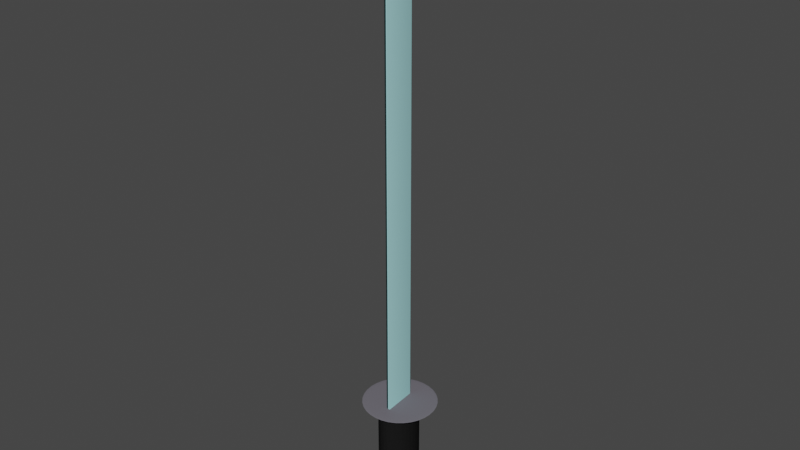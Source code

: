 # Source: sword.blend  (saved by Blender 2.82.7; exported with 4.5.12 LTS)
import bpy
from mathutils import Matrix  # noqa: F401  (used for matrix-valued properties, if any)

bpy.ops.wm.read_factory_settings(use_empty=True)
scene = bpy.context.scene
scene.name = 'Scene'

# ---- collections
col_collection = bpy.data.collections.new('Collection'); scene.collection.children.link(col_collection)

# ---- materials (node trees are filled in below, after node groups)
mat_material_003 = bpy.data.materials.new('Material.003')
mat_material_003.alpha_threshold = 0.0
mat_material_003.use_transparent_shadow = False
mat_material_003.diffuse_color = (0.3989, 0.7771, 0.8, 1.0)
mat_material_003.roughness = 0.5
mat_material_002 = bpy.data.materials.new('Material.002')
mat_material_002.alpha_threshold = 0.0
mat_material_002.use_transparent_shadow = False
mat_material_002.diffuse_color = (0.01109, 0.01109, 0.01109, 1.0)
mat_material_002.roughness = 0.5
mat_material_001 = bpy.data.materials.new('Material.001')
mat_material_001.alpha_threshold = 0.0
mat_material_001.use_transparent_shadow = False
mat_material_001.diffuse_color = (0.1565, 0.1492, 0.1734, 1.0)
mat_material_001.roughness = 0.5

# ---- material node trees

# ---- world
world_world = bpy.data.worlds.new('World'); scene.world = world_world
world_world.use_nodes = True; world_world.node_tree.nodes.clear()
_N = world_world.node_tree.nodes; _L = world_world.node_tree.links
n0 = _N.new('ShaderNodeOutputWorld'); n0.name = 'World Output'; n0.location = (300, 300)
n1 = _N.new('ShaderNodeBackground'); n1.name = 'Background'; n1.location = (10, 300)
n1.inputs[0].default_value = (0.05088, 0.05088, 0.05088, 1.0)
_L.new(n1.outputs[0], n0.inputs[0])
n0.is_active_output = True
world_world.color = (0.05088, 0.05088, 0.05088)
world_world.use_sun_shadow = False
world_world.sun_shadow_jitter_overblur = 0.0

# ---- meshes
me_cube_006 = bpy.data.meshes.new('Cube.006')
me_cube_006.from_pydata([(0.1005, -1.422, -1.421), (0.1005, -1.422, -0.9739), (1.959, -1.395, -1.421), (1.959, -1.395, -0.9739), (3.746, -1.314, -1.421), (3.746, -1.314, -0.9739), (5.393, -1.182, -1.421), (5.393, -1.182, -0.9739), (6.836, -1.006, -1.421), (6.836, -1.006, -0.9739), (8.021, -0.7903, -1.421), (8.021, -0.7903, -0.9739), (8.901, -0.5446, -1.421), (8.901, -0.5446, -0.9739), (9.443, -0.278, -1.421), (9.443, -0.278, -0.9739), (9.626, -0.000713, -1.421), (9.626, -0.000713, -0.9739), (9.443, 0.2766, -1.421), (9.443, 0.2766, -0.9739), (8.901, 0.5432, -1.421), (8.901, 0.5432, -0.9739), (8.021, 0.7889, -1.421), (8.021, 0.7889, -0.9739), (6.836, 1.004, -1.421), (6.836, 1.004, -0.9739), (5.393, 1.181, -1.421), (5.393, 1.181, -0.9739), (3.746, 1.312, -1.421), (3.746, 1.312, -0.9739), (1.959, 1.393, -1.421), (1.959, 1.393, -0.9739), (0.1005, 1.421, -1.421), (0.1005, 1.421, -0.9739), (-1.758, 1.393, -1.421), (-1.758, 1.393, -0.9739), (-3.545, 1.312, -1.421), (-3.545, 1.312, -0.9739), (-5.192, 1.181, -1.421), (-5.192, 1.181, -0.9739), (-6.635, 1.004, -1.421), (-6.635, 1.004, -0.9739), (-7.82, 0.7889, -1.421), (-7.82, 0.7889, -0.9739), (-8.7, 0.5432, -1.421), (-8.7, 0.5432, -0.9739), (-9.242, 0.2766, -1.421), (-9.242, 0.2766, -0.9739), (-9.425, -0.0007142, -1.421), (-9.425, -0.0007142, -0.9739), (-9.242, -0.278, -1.421), (-9.242, -0.278, -0.9739), (-8.7, -0.5446, -1.421), (-8.7, -0.5446, -0.9739), (-7.82, -0.7903, -1.421), (-7.82, -0.7903, -0.9739), (-6.635, -1.006, -1.421), (-6.635, -1.006, -0.9739), (-5.192, -1.182, -1.421), (-5.192, -1.182, -0.9739), (-3.545, -1.314, -1.421), (-3.545, -1.314, -0.9739), (-1.758, -1.395, -1.421), (-1.758, -1.395, -0.9741), (0.324, -0.6343, -0.9722), (4.375, -0.1429, -0.971), (8.149, -0.1429, -0.9712), (11.63, -0.1429, -0.9715), (14.67, -0.1429, -0.9719), (17.18, -0.1429, -0.9723), (19.04, -0.1429, -0.9728), (20.18, -0.1429, -0.9734), (20.57, -0.1429, -0.974), (20.18, -0.1429, -0.9746), (19.04, -0.1429, -0.9752), (17.18, -0.1429, -0.9757), (14.67, -0.1429, -0.9762), (11.63, -0.1429, -0.9765), (8.149, -0.1429, -0.9768), (4.375, -0.1429, -0.977), (4.3, -0.2278, -0.971), (8.001, -0.3095, -0.9712), (11.41, -0.3848, -0.9715), (14.4, -0.4508, -0.9719), (16.86, -0.505, -0.9723), (18.68, -0.5453, -0.9728), (19.8, -0.5701, -0.9734), (20.18, -0.5784, -0.974), (19.8, -0.5701, -0.9746), (18.68, -0.5453, -0.9752), (16.86, -0.505, -0.9757), (14.4, -0.4508, -0.9762), (11.41, -0.3848, -0.9765), (8.001, -0.3095, -0.9768), (4.3, -0.2278, -0.977), (4.077, -0.3095, -0.971), (7.563, -0.4698, -0.9712), (10.78, -0.6175, -0.9715), (13.59, -0.747, -0.9719), (15.9, -0.8532, -0.9723), (17.62, -0.9322, -0.9728), (18.68, -0.9808, -0.9734), (19.04, -0.9972, -0.974), (18.68, -0.9808, -0.9746), (17.62, -0.9322, -0.9752), (15.9, -0.8532, -0.9757), (13.59, -0.747, -0.9762), (10.78, -0.6175, -0.9765), (7.563, -0.4698, -0.9768), (4.077, -0.3095, -0.977), (3.714, -0.3848, -0.971), (6.852, -0.6175, -0.9712), (9.743, -0.832, -0.9715), (12.28, -1.02, -0.9719), (14.36, -1.174, -0.9723), (15.9, -1.289, -0.9728), (16.86, -1.359, -0.9734), (17.18, -1.383, -0.974), (16.86, -1.359, -0.9746), (15.9, -1.289, -0.9752), (14.36, -1.174, -0.9757), (12.28, -1.02, -0.9762), (9.743, -0.832, -0.9765), (6.852, -0.6175, -0.9768), (3.714, -0.3848, -0.977), (3.226, -0.4508, -0.971), (5.894, -0.747, -0.9712), (8.353, -1.02, -0.9715), (10.51, -1.259, -0.9719), (12.28, -1.455, -0.9723), (13.59, -1.601, -0.9728), (14.4, -1.691, -0.9734), (14.67, -1.722, -0.974), (14.4, -1.691, -0.9746), (13.59, -1.601, -0.9752), (12.28, -1.455, -0.9757), (10.51, -1.259, -0.9762), (8.353, -1.02, -0.9765), (5.894, -0.747, -0.9768), (3.226, -0.4508, -0.977), (2.631, -0.505, -0.971), (4.728, -0.8533, -0.9712), (6.66, -1.174, -0.9715), (8.353, -1.455, -0.9719), (9.743, -1.686, -0.9723), (10.78, -1.858, -0.9728), (11.41, -1.964, -0.9734), (11.63, -1.999, -0.974), (11.41, -1.964, -0.9746), (10.78, -1.858, -0.9752), (9.743, -1.686, -0.9757), (8.353, -1.455, -0.9762), (6.66, -1.174, -0.9765), (4.728, -0.8532, -0.9768), (2.631, -0.505, -0.977), (1.953, -0.5453, -0.971), (3.397, -0.9322, -0.9712), (4.728, -1.289, -0.9715), (5.894, -1.601, -0.9719), (6.852, -1.858, -0.9723), (7.563, -2.048, -0.9728), (8.001, -2.166, -0.9734), (8.149, -2.206, -0.974), (8.001, -2.166, -0.9746), (7.563, -2.048, -0.9752), (6.852, -1.858, -0.9757), (5.894, -1.601, -0.9762), (4.728, -1.289, -0.9765), (3.397, -0.9322, -0.9768), (1.953, -0.5453, -0.977), (1.217, -0.5701, -0.971), (1.953, -0.9808, -0.9712), (2.631, -1.359, -0.9715), (3.226, -1.691, -0.9719), (3.714, -1.964, -0.9723), (4.077, -2.166, -0.9728), (4.3, -2.29, -0.9734), (4.375, -2.333, -0.974), (4.3, -2.29, -0.9746), (4.077, -2.166, -0.9752), (3.714, -1.964, -0.9757), (3.226, -1.691, -0.9762), (2.631, -1.359, -0.9765), (1.953, -0.9808, -0.9768), (1.217, -0.5701, -0.977), (0.4511, -0.5784, -0.971), (0.4511, -0.9972, -0.9712), (0.4511, -1.383, -0.9715), (0.4511, -1.722, -0.9719), (0.4511, -1.999, -0.9723), (0.4511, -2.206, -0.9728), (0.4511, -2.333, -0.9734), (0.4511, -2.375, -0.974), (0.4511, -2.333, -0.9746), (0.4511, -2.206, -0.9752), (0.4511, -1.999, -0.9757), (0.4511, -1.722, -0.9762), (0.4511, -1.383, -0.9765), (0.4511, -0.9972, -0.9768), (0.4511, -0.5784, -0.977), (-0.3145, -0.5701, -0.971), (-1.051, -0.9808, -0.9712), (-1.729, -1.359, -0.9715), (-2.324, -1.691, -0.9719), (-2.812, -1.964, -0.9723), (-3.175, -2.166, -0.9728), (-3.398, -2.29, -0.9734), (-3.473, -2.333, -0.974), (-3.398, -2.29, -0.9746), (-3.175, -2.166, -0.9752), (-2.812, -1.964, -0.9757), (-2.324, -1.691, -0.9762), (-1.729, -1.359, -0.9765), (-1.051, -0.9808, -0.9768), (-0.3145, -0.5701, -0.977), (-1.051, -0.5453, -0.971), (-2.495, -0.9322, -0.9712), (-3.826, -1.289, -0.9715), (-4.992, -1.601, -0.9719), (-5.949, -1.858, -0.9723), (-6.661, -2.048, -0.9728), (-7.099, -2.166, -0.9734), (-7.247, -2.206, -0.974), (-7.099, -2.166, -0.9746), (-6.661, -2.048, -0.9752), (-5.949, -1.858, -0.9757), (-4.992, -1.601, -0.9762), (-3.826, -1.289, -0.9765), (-2.495, -0.9322, -0.9768), (-1.051, -0.5453, -0.977), (-1.729, -0.505, -0.971), (-3.826, -0.8532, -0.9712), (-5.758, -1.174, -0.9715), (-7.451, -1.455, -0.9719), (-8.841, -1.686, -0.9723), (-9.874, -1.858, -0.9728), (-10.51, -1.964, -0.9734), (-10.72, -1.999, -0.974), (-10.51, -1.964, -0.9746), (-9.874, -1.858, -0.9752), (-8.841, -1.686, -0.9757), (-7.451, -1.455, -0.9762), (-5.758, -1.174, -0.9765), (-3.826, -0.8532, -0.9768), (-1.729, -0.505, -0.977), (-2.324, -0.4508, -0.971), (-4.992, -0.747, -0.9712), (-7.451, -1.02, -0.9715), (-9.607, -1.259, -0.9719), (-11.38, -1.455, -0.9723), (-12.69, -1.601, -0.9728), (-13.5, -1.691, -0.9734), (-13.77, -1.722, -0.974), (-13.5, -1.691, -0.9746), (-12.69, -1.601, -0.9752), (-11.38, -1.455, -0.9757), (-9.607, -1.259, -0.9762), (-7.451, -1.02, -0.9765), (-4.992, -0.747, -0.9768), (-2.324, -0.4508, -0.977), (-2.812, -0.3848, -0.971), (-5.949, -0.6175, -0.9712), (-8.841, -0.832, -0.9715), (-11.38, -1.02, -0.9719), (-13.46, -1.174, -0.9723), (-15.0, -1.289, -0.9728), (-15.95, -1.359, -0.9734), (-16.27, -1.383, -0.974), (-15.95, -1.359, -0.9746), (-15.0, -1.289, -0.9752), (-13.46, -1.174, -0.9757), (-11.38, -1.02, -0.9762), (-8.841, -0.832, -0.9765), (-5.949, -0.6175, -0.9768), (-2.812, -0.3848, -0.977), (-3.175, -0.3095, -0.971), (-6.661, -0.4698, -0.9712), (-9.874, -0.6175, -0.9715), (-12.69, -0.747, -0.9719), (-15.0, -0.8532, -0.9723), (-16.72, -0.9322, -0.9728), (-17.78, -0.9808, -0.9734), (-18.13, -0.9972, -0.974), (-17.78, -0.9808, -0.9746), (-16.72, -0.9322, -0.9752), (-15.0, -0.8532, -0.9757), (-12.69, -0.747, -0.9762), (-9.874, -0.6175, -0.9765), (-6.661, -0.4698, -0.9768), (-3.175, -0.3095, -0.977), (-3.398, -0.2278, -0.971), (-7.099, -0.3095, -0.9712), (-10.51, -0.3848, -0.9715), (-13.5, -0.4508, -0.9719), (-15.95, -0.505, -0.9723), (-17.78, -0.5453, -0.9728), (-18.9, -0.57, -0.9734), (-19.28, -0.5784, -0.974), (-18.9, -0.57, -0.9746), (-17.78, -0.5453, -0.9752), (-15.95, -0.505, -0.9757), (-13.5, -0.4508, -0.9762), (-10.51, -0.3848, -0.9765), (-7.099, -0.3095, -0.9768), (-3.398, -0.2278, -0.977), (-3.473, -0.1429, -0.971), (-7.247, -0.1429, -0.9712), (-10.72, -0.1429, -0.9715), (-13.77, -0.1429, -0.9719), (-16.27, -0.1429, -0.9723), (-18.13, -0.1429, -0.9728), (-19.28, -0.1429, -0.9734), (-19.66, -0.1429, -0.974), (-19.28, -0.1429, -0.9746), (-18.13, -0.1429, -0.9752), (-16.27, -0.1429, -0.9757), (-13.77, -0.1429, -0.9762), (-10.72, -0.1429, -0.9765), (-7.247, -0.1429, -0.9768), (-3.473, -0.1429, -0.977), (-3.398, -0.05789, -0.971), (-7.099, 0.02382, -0.9712), (-10.51, 0.09912, -0.9715), (-13.5, 0.1651, -0.9719), (-15.95, 0.2193, -0.9723), (-17.78, 0.2595, -0.9728), (-18.9, 0.2843, -0.9734), (-19.28, 0.2927, -0.974), (-18.9, 0.2843, -0.9746), (-17.78, 0.2595, -0.9752), (-15.95, 0.2193, -0.9757), (-13.5, 0.1651, -0.9762), (-10.51, 0.09912, -0.9765), (-7.099, 0.02382, -0.9768), (-3.398, -0.05789, -0.977), (-3.175, 0.02382, -0.971), (-6.661, 0.1841, -0.9712), (-9.874, 0.3318, -0.9715), (-12.69, 0.4613, -0.9719), (-15.0, 0.5675, -0.9723), (-16.72, 0.6465, -0.9728), (-17.78, 0.6951, -0.9734), (-18.13, 0.7115, -0.974), (-17.78, 0.6951, -0.9746), (-16.72, 0.6465, -0.9752), (-15.0, 0.5675, -0.9757), (-12.69, 0.4613, -0.9762), (-9.874, 0.3318, -0.9765), (-6.661, 0.1841, -0.9768), (-3.175, 0.02382, -0.977), (-2.812, 0.09912, -0.971), (-5.949, 0.3318, -0.9712), (-8.841, 0.5462, -0.9715), (-11.38, 0.7342, -0.9719), (-13.46, 0.8885, -0.9723), (-15.0, 1.003, -0.9728), (-15.95, 1.074, -0.9734), (-16.27, 1.097, -0.974), (-15.95, 1.074, -0.9746), (-15.0, 1.003, -0.9752), (-13.46, 0.8885, -0.9757), (-11.38, 0.7342, -0.9762), (-8.841, 0.5462, -0.9765), (-5.949, 0.3318, -0.9768), (-2.812, 0.09912, -0.977), (-2.324, 0.1651, -0.971), (-4.992, 0.4613, -0.9712), (-7.451, 0.7342, -0.9715), (-9.607, 0.9734, -0.9719), (-11.38, 1.17, -0.9723), (-12.69, 1.316, -0.9728), (-13.5, 1.405, -0.9734), (-13.77, 1.436, -0.974), (-13.5, 1.405, -0.9746), (-12.69, 1.316, -0.9752), (-11.38, 1.17, -0.9757), (-9.607, 0.9734, -0.9762), (-7.451, 0.7342, -0.9765), (-4.992, 0.4613, -0.9768), (-2.324, 0.1651, -0.977), (-1.729, 0.2193, -0.971), (-3.826, 0.5675, -0.9712), (-5.758, 0.8885, -0.9715), (-7.451, 1.17, -0.9719), (-8.841, 1.401, -0.9723), (-9.874, 1.572, -0.9728), (-10.51, 1.678, -0.9734), (-10.72, 1.713, -0.974), (-10.51, 1.678, -0.9746), (-9.874, 1.572, -0.9752), (-8.841, 1.401, -0.9757), (-7.451, 1.17, -0.9762), (-5.758, 0.8885, -0.9765), (-3.826, 0.5675, -0.9768), (-1.729, 0.2193, -0.977), (0.4511, -0.1429, -0.9771), (-1.051, 0.2595, -0.971), (-2.495, 0.6465, -0.9712), (-3.826, 1.003, -0.9715), (-4.992, 1.316, -0.9719), (-5.949, 1.572, -0.9723), (-6.661, 1.763, -0.9728), (-7.099, 1.88, -0.9734), (-7.247, 1.92, -0.974), (-7.099, 1.88, -0.9746), (-6.661, 1.763, -0.9752), (-5.949, 1.572, -0.9757), (-4.992, 1.316, -0.9762), (-3.826, 1.003, -0.9765), (-2.495, 0.6465, -0.9768), (-1.051, 0.2595, -0.977), (-0.3145, 0.2843, -0.971), (-1.051, 0.6951, -0.9712), (-1.729, 1.074, -0.9715), (-2.324, 1.405, -0.9719), (-2.812, 1.678, -0.9723), (-3.175, 1.88, -0.9728), (-3.398, 2.005, -0.9734), (-3.473, 2.047, -0.974), (-3.398, 2.005, -0.9746), (-3.175, 1.88, -0.9752), (-2.812, 1.678, -0.9757), (-2.324, 1.405, -0.9762), (-1.729, 1.074, -0.9765), (-1.051, 0.6951, -0.9768), (-0.3145, 0.2843, -0.977), (0.4511, 0.2927, -0.971), (0.4511, 0.7115, -0.9712), (0.4511, 1.097, -0.9715), (0.4511, 1.436, -0.9719), (0.4511, 1.713, -0.9723), (0.4511, 1.92, -0.9728), (0.4511, 2.047, -0.9734), (0.4511, 2.09, -0.974), (0.4511, 2.047, -0.9746), (0.4511, 1.92, -0.9752), (0.4511, 1.713, -0.9757), (0.4511, 1.436, -0.9762), (0.4511, 1.097, -0.9765), (0.4511, 0.7115, -0.9768), (0.4511, 0.2927, -0.977), (1.217, 0.2843, -0.971), (1.953, 0.6951, -0.9712), (2.631, 1.074, -0.9715), (3.226, 1.405, -0.9719), (3.714, 1.678, -0.9723), (4.077, 1.88, -0.9728), (4.3, 2.005, -0.9734), (4.375, 2.047, -0.974), (4.3, 2.005, -0.9746), (4.077, 1.88, -0.9752), (3.714, 1.678, -0.9757), (3.226, 1.405, -0.9762), (2.631, 1.074, -0.9765), (1.953, 0.6951, -0.9768), (1.217, 0.2843, -0.977), (1.953, 0.2595, -0.971), (3.397, 0.6465, -0.9712), (4.728, 1.003, -0.9715), (5.894, 1.316, -0.9719), (6.852, 1.572, -0.9723), (7.563, 1.763, -0.9728), (8.001, 1.88, -0.9734), (8.149, 1.92, -0.974), (8.001, 1.88, -0.9746), (7.563, 1.763, -0.9752), (6.852, 1.572, -0.9757), (5.894, 1.316, -0.9762), (4.728, 1.003, -0.9765), (3.397, 0.6465, -0.9768), (1.953, 0.2595, -0.977), (2.631, 0.2193, -0.971), (4.728, 0.5675, -0.9712), (6.66, 0.8885, -0.9715), (8.353, 1.17, -0.9719), (9.743, 1.401, -0.9723), (10.78, 1.572, -0.9728), (11.41, 1.678, -0.9734), (11.63, 1.713, -0.974), (11.41, 1.678, -0.9746), (10.78, 1.572, -0.9752), (9.743, 1.401, -0.9757), (8.353, 1.17, -0.9762), (6.66, 0.8885, -0.9765), (4.728, 0.5675, -0.9768), (2.631, 0.2193, -0.977), (3.226, 0.1651, -0.971), (5.894, 0.4613, -0.9712), (8.353, 0.7342, -0.9715), (10.51, 0.9734, -0.9719), (12.28, 1.17, -0.9723), (13.59, 1.316, -0.9728), (14.4, 1.405, -0.9734), (14.67, 1.436, -0.974), (14.4, 1.405, -0.9746), (13.59, 1.316, -0.9752), (12.28, 1.17, -0.9757), (10.51, 0.9734, -0.9762), (8.353, 0.7342, -0.9765), (5.894, 0.4613, -0.9768), (3.226, 0.1651, -0.977), (3.714, 0.09912, -0.971), (6.852, 0.3318, -0.9712), (9.743, 0.5462, -0.9715), (12.28, 0.7342, -0.9719), (14.36, 0.8885, -0.9723), (15.9, 1.003, -0.9728), (16.86, 1.074, -0.9734), (17.18, 1.097, -0.974), (16.86, 1.074, -0.9746), (15.9, 1.003, -0.9752), (14.36, 0.8885, -0.9757), (12.28, 0.7342, -0.9762), (9.743, 0.5462, -0.9765), (6.852, 0.3318, -0.9768), (3.714, 0.09912, -0.977), (0.4511, -0.1429, -0.971), (4.077, 0.02382, -0.971), (7.563, 0.1841, -0.9712), (10.78, 0.3318, -0.9715), (13.59, 0.4613, -0.9719), (15.9, 0.5675, -0.9723), (17.62, 0.6465, -0.9728), (18.68, 0.6951, -0.9734), (19.04, 0.7115, -0.974), (18.68, 0.6951, -0.9746), (17.62, 0.6465, -0.9752), (15.9, 0.5675, -0.9757), (13.59, 0.4613, -0.9762), (10.78, 0.3318, -0.9765), (7.563, 0.1841, -0.9768), (4.077, 0.02382, -0.977), (4.3, -0.05789, -0.971), (8.001, 0.02382, -0.9712), (11.41, 0.09912, -0.9715), (14.4, 0.1651, -0.9719), (16.86, 0.2193, -0.9723), (18.68, 0.2595, -0.9728), (19.8, 0.2843, -0.9734), (20.18, 0.2927, -0.974), (19.8, 0.2843, -0.9746), (18.68, 0.2595, -0.9752), (16.86, 0.2193, -0.9757), (14.4, 0.1651, -0.9762), (11.41, 0.09912, -0.9765), (8.001, 0.02382, -0.9768), (4.3, -0.05789, -0.977), (-3.748, 0.8419, -1.003), (-0.1288, -1.0, -0.9735), (0.05344, -1.0, 0.9204), (-1.119, 1.0, -0.9735), (-1.119, 1.0, 1.026), (0.203, -1.0, -0.9735), (0.349, -1.0, 0.9207), (0.8808, 1.0, -0.9735), (0.8808, 1.0, 1.026)], [], [(0, 2, 3, 1), (2, 4, 5, 3), (4, 6, 7, 5), (6, 8, 9, 7), (8, 10, 11, 9), (10, 12, 13, 11), (12, 14, 15, 13), (14, 16, 17, 15), (16, 18, 19, 17), (18, 20, 21, 19), (20, 22, 23, 21), (22, 24, 25, 23), (24, 26, 27, 25), (26, 28, 29, 27), (28, 30, 31, 29), (30, 32, 33, 31), (32, 34, 35, 33), (34, 36, 37, 35), (36, 38, 39, 37), (38, 40, 41, 39), (40, 42, 43, 41), (42, 44, 45, 43), (44, 46, 47, 45), (46, 48, 49, 47), (48, 50, 51, 49), (50, 52, 53, 51), (52, 54, 55, 53), (54, 56, 57, 55), (56, 58, 59, 57), (58, 60, 61, 59), (3, 5, 7, 9, 11, 13, 15, 17, 19, 21, 23, 25, 27, 29, 31, 33, 35, 37, 39, 41, 43, 45, 47, 49, 51, 53, 55, 57, 59, 61, 63, 1), (62, 0, 1, 63), (60, 62, 63, 61), (0, 62, 60, 58, 56, 54, 52, 50, 48, 46, 44, 42, 40, 38, 36, 34, 32, 30, 28, 26, 24, 22, 20, 18, 16, 14, 12, 10, 8, 6, 4, 2), (69, 68, 83, 84), (77, 76, 91, 92), (70, 69, 84, 85), (78, 77, 92, 93), (71, 70, 85, 86), (79, 78, 93, 94), (72, 71, 86, 87), (73, 72, 87, 88), (66, 65, 80, 81), (74, 73, 88, 89), (67, 66, 81, 82), (75, 74, 89, 90), (68, 67, 82, 83), (76, 75, 90, 91), (83, 82, 97, 98), (91, 90, 105, 106), (84, 83, 98, 99), (92, 91, 106, 107), (85, 84, 99, 100), (93, 92, 107, 108), (86, 85, 100, 101), (94, 93, 108, 109), (87, 86, 101, 102), (88, 87, 102, 103), (81, 80, 95, 96), (89, 88, 103, 104), (82, 81, 96, 97), (90, 89, 104, 105), (102, 101, 116, 117), (103, 102, 117, 118), (96, 95, 110, 111), (104, 103, 118, 119), (97, 96, 111, 112), (105, 104, 119, 120), (98, 97, 112, 113), (106, 105, 120, 121), (99, 98, 113, 114), (107, 106, 121, 122), (100, 99, 114, 115), (108, 107, 122, 123), (101, 100, 115, 116), (109, 108, 123, 124), (121, 120, 135, 136), (114, 113, 128, 129), (122, 121, 136, 137), (115, 114, 129, 130), (123, 122, 137, 138), (116, 115, 130, 131), (124, 123, 138, 139), (117, 116, 131, 132), (118, 117, 132, 133), (111, 110, 125, 126), (119, 118, 133, 134), (112, 111, 126, 127), (120, 119, 134, 135), (113, 112, 127, 128), (133, 132, 147, 148), (126, 125, 140, 141), (134, 133, 148, 149), (127, 126, 141, 142), (135, 134, 149, 150), (128, 127, 142, 143), (136, 135, 150, 151), (129, 128, 143, 144), (137, 136, 151, 152), (130, 129, 144, 145), (138, 137, 152, 153), (131, 130, 145, 146), (139, 138, 153, 154), (132, 131, 146, 147), (144, 143, 158, 159), (152, 151, 166, 167), (145, 144, 159, 160), (153, 152, 167, 168), (146, 145, 160, 161), (154, 153, 168, 169), (147, 146, 161, 162), (148, 147, 162, 163), (141, 140, 155, 156), (149, 148, 163, 164), (142, 141, 156, 157), (150, 149, 164, 165), (143, 142, 157, 158), (151, 150, 165, 166), (163, 162, 177, 178), (156, 155, 170, 171), (164, 163, 178, 179), (157, 156, 171, 172), (165, 164, 179, 180), (158, 157, 172, 173), (166, 165, 180, 181), (159, 158, 173, 174), (167, 166, 181, 182), (160, 159, 174, 175), (168, 167, 182, 183), (161, 160, 175, 176), (169, 168, 183, 184), (162, 161, 176, 177), (182, 181, 196, 197), (175, 174, 189, 190), (183, 182, 197, 198), (176, 175, 190, 191), (184, 183, 198, 199), (177, 176, 191, 192), (178, 177, 192, 193), (171, 170, 185, 186), (179, 178, 193, 194), (172, 171, 186, 187), (180, 179, 194, 195), (173, 172, 187, 188), (181, 180, 195, 196), (174, 173, 188, 189), (194, 193, 208, 209), (187, 186, 201, 202), (195, 194, 209, 210), (188, 187, 202, 203), (196, 195, 210, 211), (189, 188, 203, 204), (197, 196, 211, 212), (190, 189, 204, 205), (198, 197, 212, 213), (191, 190, 205, 206), (199, 198, 213, 214), (192, 191, 206, 207), (193, 192, 207, 208), (186, 185, 200, 201), (213, 212, 227, 228), (206, 205, 220, 221), (214, 213, 228, 229), (207, 206, 221, 222), (208, 207, 222, 223), (201, 200, 215, 216), (209, 208, 223, 224), (202, 201, 216, 217), (210, 209, 224, 225), (203, 202, 217, 218), (211, 210, 225, 226), (204, 203, 218, 219), (212, 211, 226, 227), (205, 204, 219, 220), (217, 216, 231, 232), (225, 224, 239, 240), (218, 217, 232, 233), (226, 225, 240, 241), (219, 218, 233, 234), (227, 226, 241, 242), (220, 219, 234, 235), (228, 227, 242, 243), (221, 220, 235, 236), (229, 228, 243, 244), (222, 221, 236, 237), (223, 222, 237, 238), (216, 215, 230, 231), (224, 223, 238, 239), (236, 235, 250, 251), (244, 243, 258, 259), (237, 236, 251, 252), (238, 237, 252, 253), (231, 230, 245, 246), (239, 238, 253, 254), (232, 231, 246, 247), (240, 239, 254, 255), (233, 232, 247, 248), (241, 240, 255, 256), (234, 233, 248, 249), (242, 241, 256, 257), (235, 234, 249, 250), (243, 242, 257, 258), (255, 254, 269, 270), (248, 247, 262, 263), (256, 255, 270, 271), (249, 248, 263, 264), (257, 256, 271, 272), (250, 249, 264, 265), (258, 257, 272, 273), (251, 250, 265, 266), (259, 258, 273, 274), (252, 251, 266, 267), (253, 252, 267, 268), (246, 245, 260, 261), (254, 253, 268, 269), (247, 246, 261, 262), (274, 273, 288, 289), (267, 266, 281, 282), (268, 267, 282, 283), (261, 260, 275, 276), (269, 268, 283, 284), (262, 261, 276, 277), (270, 269, 284, 285), (263, 262, 277, 278), (271, 270, 285, 286), (264, 263, 278, 279), (272, 271, 286, 287), (265, 264, 279, 280), (273, 272, 287, 288), (266, 265, 280, 281), (278, 277, 292, 293), (286, 285, 300, 301), (279, 278, 293, 294), (287, 286, 301, 302), (280, 279, 294, 295), (288, 287, 302, 303), (281, 280, 295, 296), (289, 288, 303, 304), (282, 281, 296, 297), (283, 282, 297, 298), (276, 275, 290, 291), (284, 283, 298, 299), (277, 276, 291, 292), (285, 284, 299, 300), (297, 296, 311, 312), (298, 297, 312, 313), (291, 290, 305, 306), (299, 298, 313, 314), (292, 291, 306, 307), (300, 299, 314, 315), (293, 292, 307, 308), (301, 300, 315, 316), (294, 293, 308, 309), (302, 301, 316, 317), (295, 294, 309, 310), (303, 302, 317, 318), (296, 295, 310, 311), (304, 303, 318, 319), (316, 315, 330, 331), (309, 308, 323, 324), (317, 316, 331, 332), (310, 309, 324, 325), (318, 317, 332, 333), (311, 310, 325, 326), (319, 318, 333, 334), (312, 311, 326, 327), (313, 312, 327, 328), (306, 305, 320, 321), (314, 313, 328, 329), (307, 306, 321, 322), (315, 314, 329, 330), (308, 307, 322, 323), (328, 327, 342, 343), (321, 320, 335, 336), (329, 328, 343, 344), (322, 321, 336, 337), (330, 329, 344, 345), (323, 322, 337, 338), (331, 330, 345, 346), (324, 323, 338, 339), (332, 331, 346, 347), (325, 324, 339, 340), (333, 332, 347, 348), (326, 325, 340, 341), (334, 333, 348, 349), (327, 326, 341, 342), (347, 346, 361, 362), (340, 339, 354, 355), (348, 347, 362, 363), (341, 340, 355, 356), (349, 348, 363, 364), (342, 341, 356, 357), (343, 342, 357, 358), (336, 335, 350, 351), (344, 343, 358, 359), (337, 336, 351, 352), (345, 344, 359, 360), (338, 337, 352, 353), (346, 345, 360, 361), (339, 338, 353, 354), (351, 350, 365, 366), (359, 358, 373, 374), (352, 351, 366, 367), (360, 359, 374, 375), (353, 352, 367, 368), (361, 360, 375, 376), (354, 353, 368, 369), (362, 361, 376, 377), (355, 354, 369, 370), (363, 362, 377, 378), (356, 355, 370, 371), (364, 363, 378, 379), (357, 356, 371, 372), (358, 357, 372, 373), (370, 369, 384, 385), (378, 377, 392, 393), (371, 370, 385, 386), (379, 378, 393, 394), (372, 371, 386, 387), (373, 372, 387, 388), (366, 365, 380, 381), (374, 373, 388, 389), (367, 366, 381, 382), (375, 374, 389, 390), (368, 367, 382, 383), (376, 375, 390, 391), (369, 368, 383, 384), (377, 376, 391, 392), (389, 388, 404, 405), (382, 381, 397, 398), (390, 389, 405, 406), (383, 382, 398, 399), (391, 390, 406, 407), (384, 383, 399, 400), (392, 391, 407, 408), (385, 384, 400, 401), (393, 392, 408, 409), (386, 385, 401, 402), (394, 393, 409, 410), (387, 386, 402, 403), (388, 387, 403, 404), (381, 380, 396, 397), (409, 408, 423, 424), (402, 401, 416, 417), (410, 409, 424, 425), (403, 402, 417, 418), (404, 403, 418, 419), (397, 396, 411, 412), (405, 404, 419, 420), (398, 397, 412, 413), (406, 405, 420, 421), (399, 398, 413, 414), (407, 406, 421, 422), (400, 399, 414, 415), (408, 407, 422, 423), (401, 400, 415, 416), (413, 412, 427, 428), (421, 420, 435, 436), (414, 413, 428, 429), (422, 421, 436, 437), (415, 414, 429, 430), (423, 422, 437, 438), (416, 415, 430, 431), (424, 423, 438, 439), (417, 416, 431, 432), (425, 424, 439, 440), (418, 417, 432, 433), (419, 418, 433, 434), (412, 411, 426, 427), (420, 419, 434, 435), (432, 431, 446, 447), (440, 439, 454, 455), (433, 432, 447, 448), (434, 433, 448, 449), (427, 426, 441, 442), (435, 434, 449, 450), (428, 427, 442, 443), (436, 435, 450, 451), (429, 428, 443, 444), (437, 436, 451, 452), (430, 429, 444, 445), (438, 437, 452, 453), (431, 430, 445, 446), (439, 438, 453, 454), (451, 450, 465, 466), (444, 443, 458, 459), (452, 451, 466, 467), (445, 444, 459, 460), (453, 452, 467, 468), (446, 445, 460, 461), (454, 453, 468, 469), (447, 446, 461, 462), (455, 454, 469, 470), (448, 447, 462, 463), (449, 448, 463, 464), (442, 441, 456, 457), (450, 449, 464, 465), (443, 442, 457, 458), (470, 469, 484, 485), (463, 462, 477, 478), (464, 463, 478, 479), (457, 456, 471, 472), (465, 464, 479, 480), (458, 457, 472, 473), (466, 465, 480, 481), (459, 458, 473, 474), (467, 466, 481, 482), (460, 459, 474, 475), (468, 467, 482, 483), (461, 460, 475, 476), (469, 468, 483, 484), (462, 461, 476, 477), (482, 481, 496, 497), (475, 474, 489, 490), (483, 482, 497, 498), (476, 475, 490, 491), (484, 483, 498, 499), (477, 476, 491, 492), (485, 484, 499, 500), (478, 477, 492, 493), (479, 478, 493, 494), (472, 471, 486, 487), (480, 479, 494, 495), (473, 472, 487, 488), (481, 480, 495, 496), (474, 473, 488, 489), (494, 493, 508, 509), (487, 486, 501, 502), (495, 494, 509, 510), (488, 487, 502, 503), (496, 495, 510, 511), (489, 488, 503, 504), (497, 496, 511, 512), (490, 489, 504, 505), (498, 497, 512, 513), (491, 490, 505, 506), (499, 498, 513, 514), (492, 491, 506, 507), (500, 499, 514, 515), (493, 492, 507, 508), (505, 504, 520, 521), (513, 512, 528, 529), (506, 505, 521, 522), (514, 513, 529, 530), (507, 506, 522, 523), (515, 514, 530, 531), (508, 507, 523, 524), (509, 508, 524, 525), (502, 501, 517, 518), (510, 509, 525, 526), (503, 502, 518, 519), (511, 510, 526, 527), (504, 503, 519, 520), (512, 511, 527, 528), (525, 524, 539, 540), (518, 517, 532, 533), (526, 525, 540, 541), (519, 518, 533, 534), (527, 526, 541, 542), (520, 519, 534, 535), (528, 527, 542, 543), (521, 520, 535, 536), (529, 528, 543, 544), (522, 521, 536, 537), (530, 529, 544, 545), (523, 522, 537, 538), (531, 530, 545, 546), (524, 523, 538, 539), (65, 516, 80), (395, 79, 94), (80, 516, 95), (395, 94, 109), (95, 516, 110), (395, 109, 124), (110, 516, 125), (395, 124, 139), (125, 516, 140), (395, 139, 154), (140, 516, 155), (395, 154, 169), (155, 516, 170), (395, 169, 184), (170, 516, 185), (395, 184, 199), (185, 516, 200), (395, 199, 214), (200, 516, 215), (395, 214, 229), (215, 516, 230), (395, 229, 244), (230, 516, 245), (395, 244, 259), (245, 516, 260), (395, 259, 274), (260, 516, 275), (395, 274, 289), (275, 516, 290), (395, 289, 304), (290, 516, 305), (395, 304, 319), (305, 516, 320), (395, 319, 334), (395, 334, 349), (320, 516, 335), (335, 516, 350), (395, 349, 364), (350, 516, 365), (395, 364, 379), (365, 516, 380), (395, 379, 394), (380, 516, 396), (395, 394, 410), (396, 516, 411), (395, 410, 425), (411, 516, 426), (395, 425, 440), (426, 516, 441), (395, 440, 455), (441, 516, 456), (395, 455, 470), (456, 516, 471), (395, 470, 485), (471, 516, 486), (395, 485, 500), (486, 516, 501), (395, 500, 515), (501, 516, 517), (395, 515, 531), (517, 516, 532), (395, 531, 546), (544, 543, 76, 77), (537, 536, 69, 70), (545, 544, 77, 78), (538, 537, 70, 71), (546, 545, 78, 79), (539, 538, 71, 72), (532, 516, 65), (395, 546, 79), (540, 539, 72, 73), (533, 532, 65, 66), (541, 540, 73, 74), (534, 533, 66, 67), (542, 541, 74, 75), (535, 534, 67, 68), (543, 542, 75, 76), (536, 535, 68, 69), (549, 551, 550, 548), (551, 555, 554, 550), (555, 553, 552, 554), (553, 549, 548, 552), (548, 550, 554, 552), (553, 555, 551, 549)])
me_cube_006.polygons.foreach_set('use_smooth', [0, 0, 0, 0, 0, 0, 0, 0, 0, 0, 0, 0, 0, 0, 0, 0, 0, 0, 0, 0, 0, 0, 0, 0, 0, 0, 0, 0, 0, 0, 0, 0, 0, 0, 0, 0, 0, 0, 0, 0, 0, 0, 0, 0, 0, 0, 0, 0, 0, 0, 0, 0, 0, 0, 0, 0, 0, 0, 0, 0, 0, 0, 0, 0, 0, 0, 0, 0, 0, 0, 0, 0, 0, 0, 0, 0, 0, 0, 0, 0, 0, 0, 0, 0, 0, 0, 0, 0, 0, 0, 0, 0, 0, 0, 0, 0, 0, 0, 0, 0, 0, 0, 0, 0, 0, 0, 0, 0, 0, 0, 0, 0, 0, 0, 0, 0, 0, 0, 0, 0, 0, 0, 0, 0, 0, 0, 0, 0, 0, 0, 0, 0, 0, 0, 0, 0, 0, 0, 0, 0, 0, 0, 0, 0, 0, 0, 0, 0, 0, 0, 0, 0, 0, 0, 0, 0, 0, 0, 0, 0, 0, 0, 0, 0, 0, 0, 0, 0, 0, 0, 0, 0, 0, 0, 0, 0, 0, 0, 0, 0, 0, 0, 0, 0, 0, 0, 0, 0, 0, 0, 0, 0, 0, 0, 0, 0, 0, 0, 0, 0, 0, 0, 0, 0, 0, 0, 0, 0, 0, 0, 0, 0, 0, 0, 0, 0, 0, 0, 0, 0, 0, 0, 0, 0, 0, 0, 0, 0, 0, 0, 0, 0, 0, 0, 0, 0, 0, 0, 0, 0, 0, 0, 0, 0, 0, 0, 0, 0, 0, 0, 0, 0, 0, 0, 0, 0, 0, 0, 0, 0, 0, 0, 0, 0, 0, 0, 0, 0, 0, 0, 0, 0, 0, 0, 0, 0, 0, 0, 0, 0, 0, 0, 0, 0, 0, 0, 0, 0, 0, 0, 0, 0, 0, 0, 0, 0, 0, 0, 0, 0, 0, 0, 0, 0, 0, 0, 0, 0, 0, 0, 0, 0, 0, 0, 0, 0, 0, 0, 0, 0, 0, 0, 0, 0, 0, 0, 0, 0, 0, 0, 0, 0, 0, 0, 0, 0, 0, 0, 0, 0, 0, 0, 0, 0, 0, 0, 0, 0, 0, 0, 0, 0, 0, 0, 0, 0, 0, 0, 0, 0, 0, 0, 0, 0, 0, 0, 0, 0, 0, 0, 0, 0, 0, 0, 0, 0, 0, 0, 0, 0, 0, 0, 0, 0, 0, 0, 0, 0, 0, 0, 0, 0, 0, 0, 0, 0, 0, 0, 0, 0, 0, 0, 0, 0, 0, 0, 0, 0, 0, 0, 0, 0, 0, 0, 0, 0, 0, 0, 0, 0, 0, 0, 0, 0, 0, 0, 0, 0, 0, 0, 0, 0, 0, 0, 0, 0, 0, 0, 0, 0, 0, 0, 0, 0, 0, 0, 0, 0, 0, 0, 0, 0, 0, 0, 0, 0, 0, 0, 0, 0, 0, 0, 0, 0, 0, 0, 0, 0, 0, 0, 0, 0, 0, 0, 0, 0, 0, 0, 0, 0, 0, 0, 0, 0, 0, 0, 0, 0, 0, 0, 0, 0, 0, 0, 0, 0, 0, 0, 0, 0, 0, 0, 0, 0, 0, 0, 0, 0, 0, 0, 0, 0, 0, 0, 0, 0, 0, 0, 0, 0, 0, 0, 0, 0, 0, 0, 0, 0, 0, 0, 0, 0, 0, 0, 0, 0, 0, 0, 0, 0, 0, 0, 0, 0, 0, 0, 1, 1, 1, 1, 1, 1])
me_cube_006.polygons.foreach_set('material_index', [1, 1, 1, 1, 1, 1, 1, 1, 1, 1, 1, 1, 1, 1, 1, 1, 1, 1, 1, 1, 1, 1, 1, 1, 1, 1, 1, 1, 1, 1, 1, 1, 1, 1, 2, 2, 2, 2, 2, 2, 2, 2, 2, 2, 2, 2, 2, 2, 2, 2, 2, 2, 2, 2, 2, 2, 2, 2, 2, 2, 2, 2, 2, 2, 2, 2, 2, 2, 2, 2, 2, 2, 2, 2, 2, 2, 2, 2, 2, 2, 2, 2, 2, 2, 2, 2, 2, 2, 2, 2, 2, 2, 2, 2, 2, 2, 2, 2, 2, 2, 2, 2, 2, 2, 2, 2, 2, 2, 2, 2, 2, 2, 2, 2, 2, 2, 2, 2, 2, 2, 2, 2, 2, 2, 2, 2, 2, 2, 2, 2, 2, 2, 2, 2, 2, 2, 2, 2, 2, 2, 2, 2, 2, 2, 2, 2, 2, 2, 2, 2, 2, 2, 2, 2, 2, 2, 2, 2, 2, 2, 2, 2, 2, 2, 2, 2, 2, 2, 2, 2, 2, 2, 2, 2, 2, 2, 2, 2, 2, 2, 2, 2, 2, 2, 2, 2, 2, 2, 2, 2, 2, 2, 2, 2, 2, 2, 2, 2, 2, 2, 2, 2, 2, 2, 2, 2, 2, 2, 2, 2, 2, 2, 2, 2, 2, 2, 2, 2, 2, 2, 2, 2, 2, 2, 2, 2, 2, 2, 2, 2, 2, 2, 2, 2, 2, 2, 2, 2, 2, 2, 2, 2, 2, 2, 2, 2, 2, 2, 2, 2, 2, 2, 2, 2, 2, 2, 2, 2, 2, 2, 2, 2, 2, 2, 2, 2, 2, 2, 2, 2, 2, 2, 2, 2, 2, 2, 2, 2, 2, 2, 2, 2, 2, 2, 2, 2, 2, 2, 2, 2, 2, 2, 2, 2, 2, 2, 2, 2, 2, 2, 2, 2, 2, 2, 2, 2, 2, 2, 2, 2, 2, 2, 2, 2, 2, 2, 2, 2, 2, 2, 2, 2, 2, 2, 2, 2, 2, 2, 2, 2, 2, 2, 2, 2, 2, 2, 2, 2, 2, 2, 2, 2, 2, 2, 2, 2, 2, 2, 2, 2, 2, 2, 2, 2, 2, 2, 2, 2, 2, 2, 2, 2, 2, 2, 2, 2, 2, 2, 2, 2, 2, 2, 2, 2, 2, 2, 2, 2, 2, 2, 2, 2, 2, 2, 2, 2, 2, 2, 2, 2, 2, 2, 2, 2, 2, 2, 2, 2, 2, 2, 2, 2, 2, 2, 2, 2, 2, 2, 2, 2, 2, 2, 2, 2, 2, 2, 2, 2, 2, 2, 2, 2, 2, 2, 2, 2, 2, 2, 2, 2, 2, 2, 2, 2, 2, 2, 2, 2, 2, 2, 2, 2, 2, 2, 2, 2, 2, 2, 2, 2, 2, 2, 2, 2, 2, 2, 2, 2, 2, 2, 2, 2, 2, 2, 2, 2, 2, 2, 2, 2, 2, 2, 2, 2, 2, 2, 2, 2, 2, 2, 2, 2, 2, 2, 2, 2, 2, 2, 2, 2, 2, 2, 2, 2, 2, 2, 2, 2, 2, 2, 2, 2, 2, 2, 2, 2, 2, 2, 2, 2, 2, 2, 2, 2, 2, 2, 2, 2, 2, 2, 2, 2, 2, 2, 2, 2, 2, 2, 2, 2, 2, 2, 2, 2, 2, 2, 2, 2, 2, 2, 2, 2, 2, 2, 2, 2, 0, 0, 0, 0, 0, 0])
me_cube_006.materials.append(mat_material_003)
me_cube_006.materials.append(mat_material_002)
me_cube_006.materials.append(mat_material_001)
me_cube_006.use_remesh_preserve_volume = False
me_cube_006.use_remesh_preserve_attributes = False
me_cube_006.use_mirror_vertex_groups = False
me_cube_006.update()

# ---- objects
ob_blade = bpy.data.objects.new('blade', me_cube_006)

# ---- transforms, parenting, visibility, modifiers, constraints
ob_blade.location = (0.0004132, -0.006348, 0.4656)
ob_blade.scale = (-0.001804, -0.01625, 0.243)
ob_blade.lineart.crease_threshold = 0.0

# ---- collection membership
col_collection.objects.link(ob_blade)

# ---- scene / render settings (as saved in the file)
scene.frame_start = 1; scene.frame_end = 250; scene.frame_set(1)
scene.render.engine = 'BLENDER_EEVEE_NEXT'
scene.cycles.use_denoising = False
scene.cycles.samples = 128
scene.cycles.sampling_pattern = 'TABULATED_SOBOL'
scene.cycles.use_adaptive_sampling = False
scene.cycles.use_light_tree = False
scene.view_settings.view_transform = 'Filmic'
bpy.context.view_layer.update()

# ---- added for rendering (the .blend has no active camera and no usable light): camera, sun
cam_auto = bpy.data.cameras.new('AutoCamera')
cam_auto.lens = 50.0
cam_auto.sensor_width = 36.0
cam_auto.clip_end = 1000.0
ob_auto_camera = bpy.data.objects.new('AutoCamera', cam_auto)
scene.collection.objects.link(ob_auto_camera)
ob_auto_camera.location = (0.558088, -0.674212, 0.864433)
ob_auto_camera.rotation_euler = (1.09748, -7.21219e-08, 0.694738)
scene.camera = ob_auto_camera
light_auto_sun = bpy.data.lights.new('AutoSun', 'SUN')
light_auto_sun.energy = 3.0
light_auto_sun.angle = 0.0523599
ob_auto_sun = bpy.data.objects.new('AutoSun', light_auto_sun)
scene.collection.objects.link(ob_auto_sun)
ob_auto_sun.rotation_euler = (0.872665, 0.174533, 0.523599)
bpy.context.view_layer.update()
